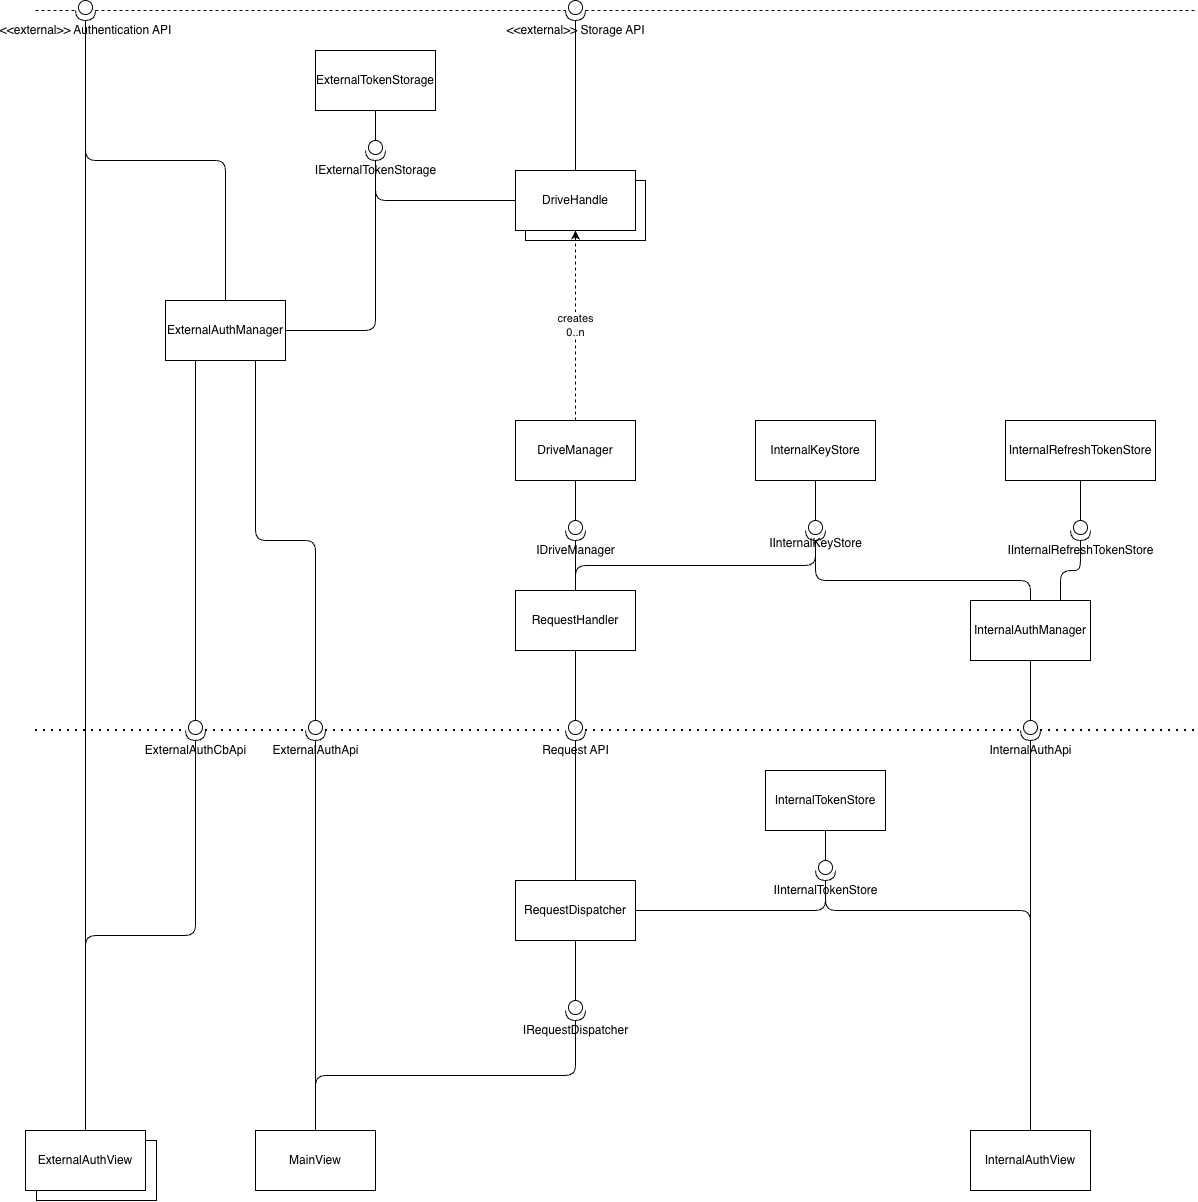

The diagram above was exported from draw.io. Its source (the exported page's mxGraphModel, read from the mxfile embedded in the PNG):
<mxGraphModel dx="2725" dy="3700" grid="1" gridSize="10" guides="1" tooltips="1" connect="1" arrows="1" fold="1" page="1" pageScale="1" pageWidth="850" pageHeight="1100" background="light-dark(#FFFFFF,#121212)" math="0" shadow="0">
  <root>
    <mxCell id="0" />
    <mxCell id="1" parent="0" />
    <mxCell id="5W5aUVn79Dqwq70N5_A0-1" parent="1" style="rounded=0;whiteSpace=wrap;html=1;" value="" vertex="1">
      <mxGeometry height="60" width="120" x="-119" y="890" as="geometry" />
    </mxCell>
    <mxCell id="PCtQ71CRv3PWxbU0xN3i-17" parent="1" style="rounded=0;whiteSpace=wrap;html=1;" value="" vertex="1">
      <mxGeometry height="60" width="120" x="370" y="-70" as="geometry" />
    </mxCell>
    <mxCell id="7rmYDdJ7-omXJ6e82XO9-1" parent="1" style="rounded=0;whiteSpace=wrap;html=1;" value="RequestDispatcher" vertex="1">
      <mxGeometry height="60" width="120" x="360" y="630" as="geometry" />
    </mxCell>
    <mxCell id="3uqeY_7Ni-Wd9-D4UXJk-1" edge="1" parent="1" source="PCtQ71CRv3PWxbU0xN3i-4" style="endArrow=none;dashed=1;html=1;dashPattern=1 3;strokeWidth=2;" value="">
      <mxGeometry height="50" relative="1" width="50" as="geometry">
        <mxPoint x="40" y="480" as="sourcePoint" />
        <mxPoint x="1040" y="480" as="targetPoint" />
      </mxGeometry>
    </mxCell>
    <mxCell id="3uqeY_7Ni-Wd9-D4UXJk-4" edge="1" parent="1" source="3uqeY_7Ni-Wd9-D4UXJk-2" style="edgeStyle=none;html=1;exitX=0.5;exitY=1;exitDx=0;exitDy=0;endArrow=none;endFill=0;entryX=0;entryY=0.5;entryDx=0;entryDy=0;entryPerimeter=0;" target="3uqeY_7Ni-Wd9-D4UXJk-3">
      <mxGeometry relative="1" as="geometry">
        <mxPoint x="420" y="410" as="targetPoint" />
      </mxGeometry>
    </mxCell>
    <mxCell id="3uqeY_7Ni-Wd9-D4UXJk-2" parent="1" style="rounded=0;whiteSpace=wrap;html=1;" value="RequestHandler" vertex="1">
      <mxGeometry height="60" width="120" x="360" y="340" as="geometry" />
    </mxCell>
    <mxCell id="3uqeY_7Ni-Wd9-D4UXJk-5" edge="1" parent="1" source="3uqeY_7Ni-Wd9-D4UXJk-3" style="edgeStyle=none;html=1;exitX=1;exitY=0.5;exitDx=0;exitDy=0;exitPerimeter=0;entryX=0.5;entryY=0;entryDx=0;entryDy=0;endArrow=none;endFill=0;" target="7rmYDdJ7-omXJ6e82XO9-1">
      <mxGeometry relative="1" as="geometry" />
    </mxCell>
    <mxCell id="3uqeY_7Ni-Wd9-D4UXJk-6" edge="1" parent="1" source="PCtQ71CRv3PWxbU0xN3i-40" style="endArrow=none;dashed=1;html=1;dashPattern=1 3;strokeWidth=2;" target="3uqeY_7Ni-Wd9-D4UXJk-3" value="">
      <mxGeometry height="50" relative="1" width="50" as="geometry">
        <mxPoint x="-120" y="480" as="sourcePoint" />
        <mxPoint x="840" y="480" as="targetPoint" />
      </mxGeometry>
    </mxCell>
    <mxCell id="3uqeY_7Ni-Wd9-D4UXJk-3" parent="1" style="shape=providedRequiredInterface;html=1;verticalLabelPosition=bottom;sketch=0;labelPerimeter=1;direction=south;" value="Request API" vertex="1">
      <mxGeometry height="20" width="20" x="410" y="470" as="geometry" />
    </mxCell>
    <mxCell id="PCtQ71CRv3PWxbU0xN3i-15" edge="1" parent="1" source="PCtQ71CRv3PWxbU0xN3i-1" style="edgeStyle=none;html=1;exitX=0.5;exitY=0;exitDx=0;exitDy=0;entryX=0.5;entryY=1;entryDx=0;entryDy=0;dashed=1;" target="PCtQ71CRv3PWxbU0xN3i-13" value="creates&lt;div&gt;0..n&lt;/div&gt;">
      <mxGeometry relative="1" as="geometry" />
    </mxCell>
    <mxCell id="PCtQ71CRv3PWxbU0xN3i-1" parent="1" style="rounded=0;whiteSpace=wrap;html=1;" value="DriveManager" vertex="1">
      <mxGeometry height="60" width="120" x="360" y="170" as="geometry" />
    </mxCell>
    <mxCell id="PCtQ71CRv3PWxbU0xN3i-2" parent="1" style="rounded=0;whiteSpace=wrap;html=1;" value="InternalAuthManager" vertex="1">
      <mxGeometry height="60" width="120" x="815" y="350" as="geometry" />
    </mxCell>
    <mxCell id="PCtQ71CRv3PWxbU0xN3i-3" parent="1" style="rounded=0;whiteSpace=wrap;html=1;" value="ExternalAuthManager" vertex="1">
      <mxGeometry height="60" width="120" x="10" y="50" as="geometry" />
    </mxCell>
    <mxCell id="PCtQ71CRv3PWxbU0xN3i-5" edge="1" parent="1" source="PCtQ71CRv3PWxbU0xN3i-2" style="edgeStyle=none;html=1;exitX=0.5;exitY=1;exitDx=0;exitDy=0;entryX=0;entryY=0.5;entryDx=0;entryDy=0;entryPerimeter=0;endArrow=none;endFill=0;" target="PCtQ71CRv3PWxbU0xN3i-4">
      <mxGeometry relative="1" as="geometry" />
    </mxCell>
    <mxCell id="PCtQ71CRv3PWxbU0xN3i-9" edge="1" parent="1" source="PCtQ71CRv3PWxbU0xN3i-7" style="edgeStyle=none;html=1;exitX=0;exitY=0.5;exitDx=0;exitDy=0;exitPerimeter=0;entryX=0.5;entryY=1;entryDx=0;entryDy=0;endArrow=none;endFill=0;" target="PCtQ71CRv3PWxbU0xN3i-1">
      <mxGeometry relative="1" as="geometry" />
    </mxCell>
    <mxCell id="PCtQ71CRv3PWxbU0xN3i-7" parent="1" style="shape=providedRequiredInterface;html=1;verticalLabelPosition=bottom;sketch=0;labelPerimeter=1;direction=south;" value="IDriveManager" vertex="1">
      <mxGeometry height="20" width="20" x="410" y="270" as="geometry" />
    </mxCell>
    <mxCell id="PCtQ71CRv3PWxbU0xN3i-8" edge="1" parent="1" source="3uqeY_7Ni-Wd9-D4UXJk-2" style="edgeStyle=none;html=1;exitX=0.5;exitY=0;exitDx=0;exitDy=0;entryX=1;entryY=0.5;entryDx=0;entryDy=0;entryPerimeter=0;endArrow=none;endFill=0;" target="PCtQ71CRv3PWxbU0xN3i-7">
      <mxGeometry relative="1" as="geometry" />
    </mxCell>
    <mxCell id="PCtQ71CRv3PWxbU0xN3i-58" edge="1" parent="1" source="PCtQ71CRv3PWxbU0xN3i-10" style="edgeStyle=orthogonalEdgeStyle;html=1;exitX=1;exitY=0.5;exitDx=0;exitDy=0;exitPerimeter=0;entryX=0;entryY=0.5;entryDx=0;entryDy=0;endArrow=none;endFill=0;" target="PCtQ71CRv3PWxbU0xN3i-13">
      <mxGeometry relative="1" as="geometry" />
    </mxCell>
    <mxCell id="PCtQ71CRv3PWxbU0xN3i-10" parent="1" style="shape=providedRequiredInterface;html=1;verticalLabelPosition=bottom;sketch=0;labelPerimeter=1;direction=south;" value="IExternalTokenStorage" vertex="1">
      <mxGeometry height="20" width="20" x="210" y="-110" as="geometry" />
    </mxCell>
    <mxCell id="PCtQ71CRv3PWxbU0xN3i-13" parent="1" style="rounded=0;whiteSpace=wrap;html=1;" value="DriveHandle" vertex="1">
      <mxGeometry height="60" width="120" x="360" y="-80" as="geometry" />
    </mxCell>
    <mxCell id="PCtQ71CRv3PWxbU0xN3i-20" edge="1" parent="1" source="PCtQ71CRv3PWxbU0xN3i-23" style="endArrow=none;dashed=1;html=1;" value="">
      <mxGeometry height="50" relative="1" width="50" as="geometry">
        <mxPoint x="40" y="-240" as="sourcePoint" />
        <mxPoint x="1040" y="-240" as="targetPoint" />
      </mxGeometry>
    </mxCell>
    <mxCell id="PCtQ71CRv3PWxbU0xN3i-21" edge="1" parent="1" style="endArrow=none;dashed=1;html=1;" target="PCtQ71CRv3PWxbU0xN3i-22" value="">
      <mxGeometry height="50" relative="1" width="50" as="geometry">
        <mxPoint x="-120" y="-240" as="sourcePoint" />
        <mxPoint x="840" y="-240" as="targetPoint" />
      </mxGeometry>
    </mxCell>
    <mxCell id="PCtQ71CRv3PWxbU0xN3i-24" edge="1" parent="1" source="PCtQ71CRv3PWxbU0xN3i-22" style="endArrow=none;dashed=1;html=1;" target="PCtQ71CRv3PWxbU0xN3i-23" value="">
      <mxGeometry height="50" relative="1" width="50" as="geometry">
        <mxPoint x="140" y="-240" as="sourcePoint" />
        <mxPoint x="840" y="-240" as="targetPoint" />
      </mxGeometry>
    </mxCell>
    <mxCell id="PCtQ71CRv3PWxbU0xN3i-23" parent="1" style="shape=providedRequiredInterface;html=1;verticalLabelPosition=bottom;sketch=0;labelPerimeter=1;direction=south;" value="&amp;lt;&amp;lt;external&amp;gt;&amp;gt; Storage API" vertex="1">
      <mxGeometry height="20" width="20" x="410" y="-250" as="geometry" />
    </mxCell>
    <mxCell id="PCtQ71CRv3PWxbU0xN3i-26" edge="1" parent="1" source="PCtQ71CRv3PWxbU0xN3i-3" style="edgeStyle=orthogonalEdgeStyle;html=1;exitX=0.5;exitY=0;exitDx=0;exitDy=0;entryX=1;entryY=0.5;entryDx=0;entryDy=0;entryPerimeter=0;endArrow=none;endFill=0;" target="PCtQ71CRv3PWxbU0xN3i-22" value="">
      <mxGeometry relative="1" as="geometry">
        <mxPoint x="120" y="50" as="sourcePoint" />
        <mxPoint x="120" y="-240" as="targetPoint" />
      </mxGeometry>
    </mxCell>
    <mxCell id="PCtQ71CRv3PWxbU0xN3i-22" parent="1" style="shape=providedRequiredInterface;html=1;verticalLabelPosition=bottom;sketch=0;labelPerimeter=1;direction=south;" value="&amp;lt;&amp;lt;external&amp;gt;&amp;gt; Authentication API" vertex="1">
      <mxGeometry height="20" width="20" x="-80" y="-250" as="geometry" />
    </mxCell>
    <mxCell id="PCtQ71CRv3PWxbU0xN3i-27" edge="1" parent="1" source="PCtQ71CRv3PWxbU0xN3i-13" style="edgeStyle=none;html=1;exitX=0.5;exitY=0;exitDx=0;exitDy=0;entryX=1;entryY=0.5;entryDx=0;entryDy=0;entryPerimeter=0;endArrow=none;endFill=0;" target="PCtQ71CRv3PWxbU0xN3i-23">
      <mxGeometry relative="1" as="geometry" />
    </mxCell>
    <mxCell id="PCtQ71CRv3PWxbU0xN3i-29" edge="1" parent="1" source="3uqeY_7Ni-Wd9-D4UXJk-3" style="endArrow=none;dashed=1;html=1;dashPattern=1 3;strokeWidth=2;" target="PCtQ71CRv3PWxbU0xN3i-4" value="">
      <mxGeometry height="50" relative="1" width="50" as="geometry">
        <mxPoint x="430" y="480" as="sourcePoint" />
        <mxPoint x="840" y="480" as="targetPoint" />
      </mxGeometry>
    </mxCell>
    <mxCell id="PCtQ71CRv3PWxbU0xN3i-4" parent="1" style="shape=providedRequiredInterface;html=1;verticalLabelPosition=bottom;sketch=0;labelPerimeter=1;direction=south;" value="InternalAuthApi" vertex="1">
      <mxGeometry height="20" width="20" x="865" y="470" as="geometry" />
    </mxCell>
    <mxCell id="PCtQ71CRv3PWxbU0xN3i-30" parent="1" style="whiteSpace=wrap;html=1;" value="InternalAuthView" vertex="1">
      <mxGeometry height="60" width="120" x="815" y="880" as="geometry" />
    </mxCell>
    <mxCell id="PCtQ71CRv3PWxbU0xN3i-31" edge="1" parent="1" source="PCtQ71CRv3PWxbU0xN3i-30" style="edgeStyle=none;html=1;exitX=0.5;exitY=0;exitDx=0;exitDy=0;entryX=1;entryY=0.5;entryDx=0;entryDy=0;entryPerimeter=0;endArrow=none;endFill=0;" target="PCtQ71CRv3PWxbU0xN3i-4">
      <mxGeometry relative="1" as="geometry" />
    </mxCell>
    <mxCell id="PCtQ71CRv3PWxbU0xN3i-32" parent="1" style="whiteSpace=wrap;html=1;" value="ExternalAuthView" vertex="1">
      <mxGeometry height="60" width="120" x="-130" y="880" as="geometry" />
    </mxCell>
    <mxCell id="PCtQ71CRv3PWxbU0xN3i-38" edge="1" parent="1" source="PCtQ71CRv3PWxbU0xN3i-32" style="edgeStyle=orthogonalEdgeStyle;html=1;exitX=0.5;exitY=0;exitDx=0;exitDy=0;entryX=1;entryY=0.5;entryDx=0;entryDy=0;entryPerimeter=0;endArrow=none;endFill=0;" target="PCtQ71CRv3PWxbU0xN3i-22">
      <mxGeometry relative="1" as="geometry" />
    </mxCell>
    <mxCell id="PCtQ71CRv3PWxbU0xN3i-42" edge="1" parent="1" source="PCtQ71CRv3PWxbU0xN3i-40" style="edgeStyle=orthogonalEdgeStyle;html=1;exitX=1;exitY=0.5;exitDx=0;exitDy=0;exitPerimeter=0;entryX=0.5;entryY=0;entryDx=0;entryDy=0;endArrow=none;endFill=0;" target="PCtQ71CRv3PWxbU0xN3i-32">
      <mxGeometry relative="1" as="geometry" />
    </mxCell>
    <mxCell id="PCtQ71CRv3PWxbU0xN3i-41" edge="1" parent="1" source="PCtQ71CRv3PWxbU0xN3i-3" style="edgeStyle=none;html=1;exitX=0.25;exitY=1;exitDx=0;exitDy=0;entryX=0;entryY=0.5;entryDx=0;entryDy=0;entryPerimeter=0;endArrow=none;endFill=0;" target="PCtQ71CRv3PWxbU0xN3i-40">
      <mxGeometry relative="1" as="geometry" />
    </mxCell>
    <mxCell id="PCtQ71CRv3PWxbU0xN3i-43" edge="1" parent="1" style="endArrow=none;dashed=1;html=1;dashPattern=1 3;strokeWidth=2;" target="PCtQ71CRv3PWxbU0xN3i-40" value="">
      <mxGeometry height="50" relative="1" width="50" as="geometry">
        <mxPoint x="-120" y="480" as="sourcePoint" />
        <mxPoint x="410" y="480" as="targetPoint" />
      </mxGeometry>
    </mxCell>
    <mxCell id="PCtQ71CRv3PWxbU0xN3i-40" parent="1" style="shape=providedRequiredInterface;html=1;verticalLabelPosition=bottom;sketch=0;labelPerimeter=1;direction=south;" value="ExternalAuthCbApi" vertex="1">
      <mxGeometry height="20" width="20" x="30" y="470" as="geometry" />
    </mxCell>
    <mxCell id="PCtQ71CRv3PWxbU0xN3i-44" parent="1" style="rounded=0;whiteSpace=wrap;html=1;" value="MainView" vertex="1">
      <mxGeometry height="60" width="120" x="100" y="880" as="geometry" />
    </mxCell>
    <mxCell id="PCtQ71CRv3PWxbU0xN3i-46" edge="1" parent="1" source="PCtQ71CRv3PWxbU0xN3i-45" style="edgeStyle=orthogonalEdgeStyle;html=1;exitX=0;exitY=0.5;exitDx=0;exitDy=0;exitPerimeter=0;entryX=0.75;entryY=1;entryDx=0;entryDy=0;endArrow=none;endFill=0;" target="PCtQ71CRv3PWxbU0xN3i-3">
      <mxGeometry relative="1" as="geometry" />
    </mxCell>
    <mxCell id="PCtQ71CRv3PWxbU0xN3i-45" parent="1" style="shape=providedRequiredInterface;html=1;verticalLabelPosition=bottom;sketch=0;labelPerimeter=1;direction=south;" value="ExternalAuthApi" vertex="1">
      <mxGeometry height="20" width="20" x="150" y="470" as="geometry" />
    </mxCell>
    <mxCell id="PCtQ71CRv3PWxbU0xN3i-47" edge="1" parent="1" source="PCtQ71CRv3PWxbU0xN3i-44" style="edgeStyle=none;html=1;exitX=0.5;exitY=0;exitDx=0;exitDy=0;entryX=1;entryY=0.5;entryDx=0;entryDy=0;entryPerimeter=0;endArrow=none;endFill=0;" target="PCtQ71CRv3PWxbU0xN3i-45">
      <mxGeometry relative="1" as="geometry" />
    </mxCell>
    <mxCell id="PCtQ71CRv3PWxbU0xN3i-48" parent="1" style="shape=providedRequiredInterface;html=1;verticalLabelPosition=bottom;sketch=0;labelPerimeter=1;direction=south;" value="IRequestDispatcher" vertex="1">
      <mxGeometry height="20" width="20" x="410" y="750" as="geometry" />
    </mxCell>
    <mxCell id="PCtQ71CRv3PWxbU0xN3i-49" edge="1" parent="1" source="PCtQ71CRv3PWxbU0xN3i-44" style="edgeStyle=orthogonalEdgeStyle;html=1;exitX=0.5;exitY=0;exitDx=0;exitDy=0;entryX=1;entryY=0.5;entryDx=0;entryDy=0;entryPerimeter=0;endArrow=none;endFill=0;" target="PCtQ71CRv3PWxbU0xN3i-48">
      <mxGeometry relative="1" as="geometry" />
    </mxCell>
    <mxCell id="PCtQ71CRv3PWxbU0xN3i-50" edge="1" parent="1" source="7rmYDdJ7-omXJ6e82XO9-1" style="edgeStyle=none;html=1;exitX=0.5;exitY=1;exitDx=0;exitDy=0;entryX=0;entryY=0.5;entryDx=0;entryDy=0;entryPerimeter=0;endArrow=none;endFill=0;" target="PCtQ71CRv3PWxbU0xN3i-48">
      <mxGeometry relative="1" as="geometry" />
    </mxCell>
    <mxCell id="PCtQ71CRv3PWxbU0xN3i-55" parent="1" style="rounded=0;whiteSpace=wrap;html=1;" value="ExternalTokenStorage" vertex="1">
      <mxGeometry height="60" width="120" x="160" y="-200" as="geometry" />
    </mxCell>
    <mxCell id="PCtQ71CRv3PWxbU0xN3i-56" edge="1" parent="1" source="PCtQ71CRv3PWxbU0xN3i-55" style="edgeStyle=none;html=1;exitX=0.5;exitY=1;exitDx=0;exitDy=0;entryX=0;entryY=0.5;entryDx=0;entryDy=0;entryPerimeter=0;endArrow=none;endFill=0;" target="PCtQ71CRv3PWxbU0xN3i-10">
      <mxGeometry relative="1" as="geometry" />
    </mxCell>
    <mxCell id="PCtQ71CRv3PWxbU0xN3i-57" edge="1" parent="1" source="PCtQ71CRv3PWxbU0xN3i-3" style="edgeStyle=orthogonalEdgeStyle;html=1;exitX=1;exitY=0.5;exitDx=0;exitDy=0;entryX=1;entryY=0.5;entryDx=0;entryDy=0;entryPerimeter=0;endArrow=none;endFill=0;" target="PCtQ71CRv3PWxbU0xN3i-10">
      <mxGeometry relative="1" as="geometry" />
    </mxCell>
    <mxCell id="PCtQ71CRv3PWxbU0xN3i-59" parent="1" style="rounded=0;whiteSpace=wrap;html=1;" value="InternalRefreshTokenStore" vertex="1">
      <mxGeometry height="60" width="150" x="850" y="170" as="geometry" />
    </mxCell>
    <mxCell id="PCtQ71CRv3PWxbU0xN3i-60" parent="1" style="shape=providedRequiredInterface;html=1;verticalLabelPosition=bottom;sketch=0;labelPerimeter=1;direction=south;" value="IInternalRefreshTokenStore" vertex="1">
      <mxGeometry height="20" width="20" x="915" y="270" as="geometry" />
    </mxCell>
    <mxCell id="PCtQ71CRv3PWxbU0xN3i-61" edge="1" parent="1" source="PCtQ71CRv3PWxbU0xN3i-59" style="edgeStyle=none;html=1;exitX=0.5;exitY=1;exitDx=0;exitDy=0;entryX=0;entryY=0.5;entryDx=0;entryDy=0;entryPerimeter=0;endArrow=none;endFill=0;" target="PCtQ71CRv3PWxbU0xN3i-60">
      <mxGeometry relative="1" as="geometry" />
    </mxCell>
    <mxCell id="PCtQ71CRv3PWxbU0xN3i-62" edge="1" parent="1" source="PCtQ71CRv3PWxbU0xN3i-2" style="edgeStyle=orthogonalEdgeStyle;html=1;exitX=0.75;exitY=0;exitDx=0;exitDy=0;entryX=1;entryY=0.5;entryDx=0;entryDy=0;entryPerimeter=0;endArrow=none;endFill=0;" target="PCtQ71CRv3PWxbU0xN3i-60">
      <mxGeometry relative="1" as="geometry">
        <Array as="points">
          <mxPoint x="905" y="320" />
          <mxPoint x="925" y="320" />
        </Array>
      </mxGeometry>
    </mxCell>
    <mxCell id="PCtQ71CRv3PWxbU0xN3i-66" edge="1" parent="1" source="PCtQ71CRv3PWxbU0xN3i-63" style="edgeStyle=orthogonalEdgeStyle;html=1;exitX=1;exitY=0.5;exitDx=0;exitDy=0;exitPerimeter=0;entryX=0.5;entryY=0;entryDx=0;entryDy=0;endArrow=none;endFill=0;" target="PCtQ71CRv3PWxbU0xN3i-2">
      <mxGeometry relative="1" as="geometry">
        <Array as="points">
          <mxPoint x="660" y="330" />
          <mxPoint x="875" y="330" />
        </Array>
      </mxGeometry>
    </mxCell>
    <mxCell id="PCtQ71CRv3PWxbU0xN3i-63" parent="1" style="shape=providedRequiredInterface;html=1;verticalLabelPosition=bottom;sketch=0;labelPerimeter=1;direction=south;" value="IInternalKeyStore&lt;div&gt;&lt;div&gt;&lt;br&gt;&lt;/div&gt;&lt;/div&gt;" vertex="1">
      <mxGeometry height="20" width="20" x="650" y="270" as="geometry" />
    </mxCell>
    <mxCell id="PCtQ71CRv3PWxbU0xN3i-64" parent="1" style="rounded=0;whiteSpace=wrap;html=1;" value="InternalKeyStore" vertex="1">
      <mxGeometry height="60" width="120" x="600" y="170" as="geometry" />
    </mxCell>
    <mxCell id="PCtQ71CRv3PWxbU0xN3i-65" edge="1" parent="1" source="PCtQ71CRv3PWxbU0xN3i-64" style="edgeStyle=none;html=1;exitX=0.5;exitY=1;exitDx=0;exitDy=0;entryX=0;entryY=0.5;entryDx=0;entryDy=0;entryPerimeter=0;endArrow=none;endFill=0;" target="PCtQ71CRv3PWxbU0xN3i-63">
      <mxGeometry relative="1" as="geometry" />
    </mxCell>
    <mxCell id="PCtQ71CRv3PWxbU0xN3i-67" edge="1" parent="1" source="3uqeY_7Ni-Wd9-D4UXJk-2" style="edgeStyle=orthogonalEdgeStyle;html=1;exitX=0.5;exitY=0;exitDx=0;exitDy=0;entryX=1;entryY=0.5;entryDx=0;entryDy=0;entryPerimeter=0;endArrow=none;endFill=0;" target="PCtQ71CRv3PWxbU0xN3i-63">
      <mxGeometry relative="1" as="geometry" />
    </mxCell>
    <mxCell id="PCtQ71CRv3PWxbU0xN3i-68" parent="1" style="rounded=0;whiteSpace=wrap;html=1;" value="InternalTokenStore" vertex="1">
      <mxGeometry height="60" width="120" x="610" y="520" as="geometry" />
    </mxCell>
    <mxCell id="PCtQ71CRv3PWxbU0xN3i-78" edge="1" parent="1" source="PCtQ71CRv3PWxbU0xN3i-69" style="edgeStyle=none;html=1;exitX=0;exitY=0.5;exitDx=0;exitDy=0;exitPerimeter=0;entryX=0.5;entryY=1;entryDx=0;entryDy=0;endArrow=none;endFill=0;" target="PCtQ71CRv3PWxbU0xN3i-68">
      <mxGeometry relative="1" as="geometry">
        <mxPoint x="670.0000000000005" y="600.0000000000005" as="targetPoint" />
      </mxGeometry>
    </mxCell>
    <mxCell id="PCtQ71CRv3PWxbU0xN3i-79" edge="1" parent="1" source="PCtQ71CRv3PWxbU0xN3i-69" style="edgeStyle=orthogonalEdgeStyle;html=1;exitX=1;exitY=0.5;exitDx=0;exitDy=0;exitPerimeter=0;entryX=0.5;entryY=0;entryDx=0;entryDy=0;endArrow=none;endFill=0;" target="PCtQ71CRv3PWxbU0xN3i-30">
      <mxGeometry relative="1" as="geometry">
        <Array as="points">
          <mxPoint x="670" y="660" />
          <mxPoint x="875" y="660" />
        </Array>
      </mxGeometry>
    </mxCell>
    <mxCell id="PCtQ71CRv3PWxbU0xN3i-69" parent="1" style="shape=providedRequiredInterface;html=1;verticalLabelPosition=bottom;sketch=0;labelPerimeter=1;direction=south;" value="IInternalTokenStore" vertex="1">
      <mxGeometry height="20" width="20" x="660" y="610" as="geometry" />
    </mxCell>
    <mxCell id="PCtQ71CRv3PWxbU0xN3i-76" edge="1" parent="1" source="7rmYDdJ7-omXJ6e82XO9-1" style="edgeStyle=orthogonalEdgeStyle;html=1;exitX=1;exitY=0.5;exitDx=0;exitDy=0;entryX=1;entryY=0.5;entryDx=0;entryDy=0;entryPerimeter=0;endArrow=none;endFill=0;" target="PCtQ71CRv3PWxbU0xN3i-69">
      <mxGeometry relative="1" as="geometry" />
    </mxCell>
  </root>
</mxGraphModel>